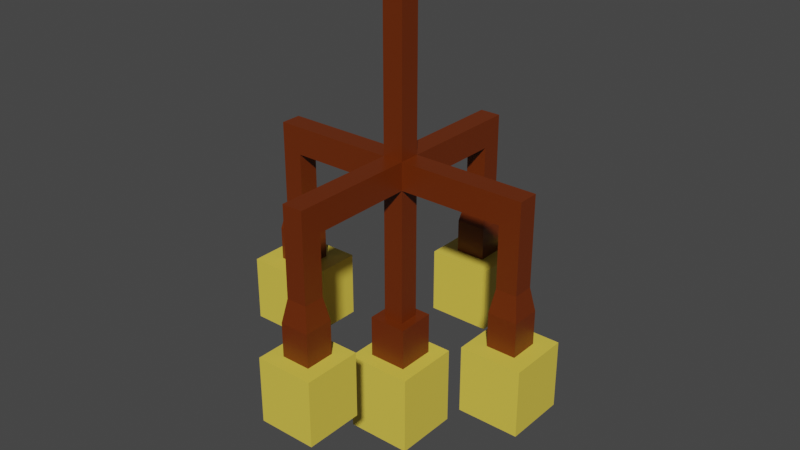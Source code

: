 # Source: LAMPARA.blend  (saved by Blender 2.81.16; exported with 4.5.12 LTS)
import bpy
from mathutils import Matrix  # noqa: F401  (used for matrix-valued properties, if any)

bpy.ops.wm.read_factory_settings(use_empty=True)
scene = bpy.context.scene
scene.name = 'Scene'

# ---- collections
col_collection = bpy.data.collections.new('Collection'); scene.collection.children.link(col_collection)

# ---- materials (node trees are filled in below, after node groups)
mat_material = bpy.data.materials.new('Material')
mat_material.alpha_threshold = 0.0
mat_material.use_transparent_shadow = False
mat_material.line_color = (0.0, 0.0, 0.0, 1.0)
mat_material_001 = bpy.data.materials.new('Material.001')
mat_material_001.use_transparent_shadow = False

# ---- material node trees
mat_material.use_nodes = True; mat_material.node_tree.nodes.clear()
_N = mat_material.node_tree.nodes; _L = mat_material.node_tree.links
n0 = _N.new('ShaderNodeOutputMaterial'); n0.name = 'Material Output'; n0.location = (300, 300)
n1 = _N.new('ShaderNodeBsdfPrincipled'); n1.name = 'Principled BSDF'; n1.location = (10, 300)
n1.distribution = 'GGX'
n1.subsurface_method = 'BURLEY'
n1.inputs[0].default_value = (0.1456, 0.02458, 0.001364, 1.0)
n1.inputs[2].default_value = 0.4
n1.inputs[3].default_value = 1.45
n1.inputs[27].default_value = (0.0, 0.0, 0.0, 1.0)
n1.inputs[28].default_value = 1.0
_L.new(n1.outputs[0], n0.inputs[0])
n0.is_active_output = True
mat_material_001.use_nodes = True; mat_material_001.node_tree.nodes.clear()
_N = mat_material_001.node_tree.nodes; _L = mat_material_001.node_tree.links
n0 = _N.new('ShaderNodeOutputMaterial'); n0.name = 'Material Output'; n0.location = (300, 300)
n1 = _N.new('ShaderNodeBsdfPrincipled'); n1.name = 'Principled BSDF'; n1.location = (10, 300)
n1.distribution = 'GGX'
n1.subsurface_method = 'BURLEY'
n1.inputs[0].default_value = (0.8, 0.609, 0.07377, 1.0)
n1.inputs[3].default_value = 1.45
n1.inputs[27].default_value = (0.0, 0.0, 0.0, 1.0)
n1.inputs[28].default_value = 1.0
_L.new(n1.outputs[0], n0.inputs[0])
n0.is_active_output = True

# ---- world
world_world = bpy.data.worlds.new('World'); scene.world = world_world
world_world.use_nodes = True; world_world.node_tree.nodes.clear()
_N = world_world.node_tree.nodes; _L = world_world.node_tree.links
n0 = _N.new('ShaderNodeOutputWorld'); n0.name = 'World Output'; n0.location = (300, 300)
n1 = _N.new('ShaderNodeBackground'); n1.name = 'Background'; n1.location = (10, 300)
n1.inputs[0].default_value = (0.05088, 0.05088, 0.05088, 1.0)
_L.new(n1.outputs[0], n0.inputs[0])
n0.is_active_output = True
world_world.color = (0.05088, 0.05088, 0.05088)
world_world.use_sun_shadow = False
world_world.sun_shadow_jitter_overblur = 0.0

# ---- meshes
me_cube = bpy.data.meshes.new('Cube')
me_cube.from_pydata([(0.059, 0.059, -0.08864), (0.1019, 0.1019, -0.3365), (0.059, -0.059, -0.08864), (0.1019, -0.1019, -0.3365), (-0.059, 0.059, -0.08864), (-0.1019, 0.1019, -0.3365), (-0.059, -0.059, -0.08864), (-0.1019, -0.1019, -0.3365), (0.1019, -0.1019, -0.08864), (-0.1019, -0.1019, -0.08864), (0.1019, 0.1019, -0.08864), (-0.1019, 0.1019, -0.08864), (0.03166, -0.03166, 0.04136), (-0.03166, -0.03166, 0.04136), (0.03166, 0.03166, 0.04136), (-0.03166, 0.03166, 0.04136), (0.059, -0.059, 0.04136), (-0.059, -0.059, 0.04136), (0.059, 0.059, 0.04136), (-0.059, 0.059, 0.04136), (0.03166, -0.03166, 0.4611), (-0.03166, -0.03166, 0.4611), (0.03166, 0.03166, 0.4611), (-0.03166, 0.03166, 0.4611), (0.03166, -0.03166, 0.5456), (-0.03166, -0.03166, 0.5456), (0.03166, 0.03166, 0.5456), (-0.03166, 0.03166, 0.5456), (0.4128, 0.03166, 0.4611), (0.4128, -0.03166, 0.4611), (0.4128, 0.03166, 0.5456), (0.4128, -0.03166, 0.5456), (0.03166, -0.4128, 0.4611), (-0.03166, -0.4128, 0.4611), (0.03166, -0.4128, 0.5456), (-0.03166, -0.4128, 0.5456), (-0.4128, -0.03166, 0.4611), (-0.4128, 0.03166, 0.4611), (-0.4128, -0.03166, 0.5456), (-0.4128, 0.03166, 0.5456), (-0.03166, 0.4128, 0.4611), (0.03166, 0.4128, 0.4611), (-0.03166, 0.4128, 0.5456), (0.03166, 0.4128, 0.5456), (0.03166, 0.3493, 0.4611), (0.03166, 0.3493, 0.5456), (-0.03166, 0.3493, 0.5456), (-0.03166, 0.3493, 0.4611), (0.3493, 0.03166, 0.5456), (0.3493, 0.03166, 0.4611), (0.3493, -0.03166, 0.5456), (0.3493, -0.03166, 0.4611), (0.03166, -0.3493, 0.4611), (-0.03166, -0.3493, 0.4611), (0.03166, -0.3493, 0.5456), (-0.03166, -0.3493, 0.5456), (-0.3493, -0.03166, 0.4611), (-0.3493, 0.03166, 0.4611), (-0.3493, 0.03166, 0.5456), (-0.3493, -0.03166, 0.5456), (0.4128, 0.03166, 0.2763), (0.4128, -0.03166, 0.2763), (0.3493, -0.03166, 0.2763), (0.03166, -0.4128, 0.2763), (-0.03166, -0.4128, 0.2763), (0.03166, -0.3493, 0.2763), (-0.4128, -0.03166, 0.2763), (-0.4128, 0.03166, 0.2763), (-0.3493, -0.03166, 0.2763), (-0.03166, 0.4128, 0.2763), (0.03166, 0.4128, 0.2763), (0.03166, 0.3493, 0.2763), (-0.03166, 0.3493, 0.2763), (0.3493, 0.03166, 0.2763), (-0.03166, -0.3493, 0.2763), (-0.3493, 0.03166, 0.2763), (0.4253, 0.04416, 0.204), (0.4253, -0.04416, 0.204), (0.3367, -0.04416, 0.204), (0.04474, -0.4259, 0.204), (-0.04474, -0.4259, 0.204), (0.04474, -0.3361, 0.204), (-0.4279, -0.04674, 0.204), (-0.4279, 0.04674, 0.204), (-0.3341, -0.04674, 0.204), (-0.04684, 0.428, 0.204), (0.04684, 0.428, 0.204), (0.04684, 0.334, 0.204), (-0.04684, 0.334, 0.204), (0.3367, 0.04416, 0.204), (-0.04474, -0.3361, 0.204), (-0.3341, 0.04674, 0.204), (0.4253, 0.04416, 0.1006), (0.4253, -0.04416, 0.1006), (0.3367, -0.04416, 0.1006), (0.04474, -0.4259, 0.1006), (-0.04474, -0.4259, 0.1006), (0.04474, -0.3361, 0.1006), (-0.4279, -0.04674, 0.1006), (-0.4279, 0.04674, 0.1006), (-0.3341, -0.04674, 0.1006), (-0.04684, 0.428, 0.1006), (0.04684, 0.428, 0.1006), (0.04684, 0.334, 0.1006), (-0.04684, 0.334, 0.1006), (0.3367, 0.04416, 0.1006), (-0.04474, -0.3361, 0.1006), (-0.3341, 0.04674, 0.1006), (0.474, 0.09273, 0.1006), (0.474, -0.09273, 0.1006), (0.288, -0.09273, 0.1006), (0.08947, -0.4708, 0.1006), (-0.08947, -0.4708, 0.1006), (0.08947, -0.2913, 0.1006), (-0.4842, -0.1028, 0.1006), (-0.4842, 0.1028, 0.1006), (-0.2779, -0.1028, 0.1006), (-0.09836, 0.4797, 0.1006), (0.09836, 0.4797, 0.1006), (0.09836, 0.2824, 0.1006), (-0.09836, 0.2824, 0.1006), (0.288, 0.09273, 0.1006), (-0.08947, -0.2913, 0.1006), (-0.2779, 0.1028, 0.1006), (0.474, 0.09273, -0.1028), (0.474, -0.09273, -0.1028), (0.288, -0.09273, -0.1028), (0.08947, -0.4708, -0.1028), (-0.08947, -0.4708, -0.1028), (0.08947, -0.2913, -0.1028), (-0.4842, -0.1028, -0.1028), (-0.4842, 0.1028, -0.1028), (-0.2779, -0.1028, -0.1028), (-0.09836, 0.4797, -0.1028), (0.09836, 0.4797, -0.1028), (0.09836, 0.2824, -0.1028), (-0.09836, 0.2824, -0.1028), (0.288, 0.09273, -0.1028), (-0.08947, -0.2913, -0.1028), (-0.2779, 0.1028, -0.1028), (0.03166, -0.03166, 1.001), (-0.03166, -0.03166, 1.001), (0.03166, 0.03166, 1.001), (-0.03166, 0.03166, 1.001)], [], [(4, 6, 17, 19), (3, 8, 9, 7), (7, 9, 11, 5), (5, 1, 3, 7), (1, 10, 8, 3), (5, 11, 10, 1), (2, 6, 9, 8), (0, 2, 8, 10), (6, 4, 11, 9), (4, 0, 10, 11), (12, 14, 22, 20), (6, 2, 16, 17), (0, 4, 19, 18), (2, 0, 18, 16), (12, 13, 17, 16), (14, 12, 16, 18), (13, 15, 19, 17), (15, 14, 18, 19), (57, 56, 68, 75), (15, 13, 21, 23), (13, 12, 20, 21), (14, 15, 23, 22), (25, 24, 140, 141), (41, 44, 71, 70), (45, 44, 41, 43), (49, 48, 30, 28), (29, 28, 30, 31), (48, 50, 31, 30), (50, 51, 29, 31), (56, 36, 66, 68), (33, 32, 34, 35), (52, 54, 34, 32), (55, 53, 33, 35), (54, 55, 35, 34), (37, 36, 38, 39), (58, 57, 37, 39), (56, 59, 38, 36), (59, 58, 39, 38), (41, 40, 42, 43), (47, 46, 42, 40), (46, 45, 43, 42), (52, 32, 63, 65), (23, 47, 44, 22), (26, 45, 46, 27), (27, 46, 47, 23), (22, 44, 45, 26), (22, 49, 51, 20), (20, 51, 50, 24), (24, 50, 48, 26), (26, 48, 49, 22), (25, 55, 54, 24), (21, 53, 55, 25), (24, 54, 52, 20), (20, 52, 53, 21), (27, 58, 59, 25), (25, 59, 56, 21), (23, 57, 58, 27), (21, 56, 57, 23), (67, 75, 91, 83), (69, 70, 86, 85), (74, 65, 81, 90), (68, 66, 82, 84), (33, 53, 74, 64), (29, 51, 62, 61), (51, 49, 73, 62), (28, 29, 61, 60), (32, 33, 64, 63), (36, 37, 67, 66), (37, 57, 75, 67), (40, 41, 70, 69), (47, 40, 69, 72), (53, 52, 65, 74), (49, 28, 60, 73), (44, 47, 72, 71), (82, 83, 99, 98), (78, 89, 105, 94), (81, 79, 95, 97), (89, 76, 92, 105), (70, 71, 87, 86), (60, 61, 77, 76), (75, 68, 84, 91), (72, 69, 85, 88), (61, 62, 78, 77), (71, 72, 88, 87), (63, 64, 80, 79), (73, 60, 76, 89), (65, 63, 79, 81), (62, 73, 89, 78), (66, 67, 83, 82), (64, 74, 90, 80), (103, 104, 120, 119), (93, 94, 110, 109), (104, 101, 117, 120), (107, 100, 116, 123), (80, 90, 106, 96), (84, 82, 98, 100), (90, 81, 97, 106), (85, 86, 102, 101), (83, 91, 107, 99), (86, 87, 103, 102), (76, 77, 93, 92), (91, 84, 100, 107), (88, 85, 101, 104), (77, 78, 94, 93), (87, 88, 104, 103), (79, 80, 96, 95), (114, 115, 131, 130), (110, 121, 137, 126), (113, 111, 127, 129), (121, 108, 124, 137), (95, 96, 112, 111), (105, 92, 108, 121), (97, 95, 111, 113), (94, 105, 121, 110), (98, 99, 115, 114), (96, 106, 122, 112), (100, 98, 114, 116), (106, 97, 113, 122), (101, 102, 118, 117), (99, 107, 123, 115), (102, 103, 119, 118), (92, 93, 109, 108), (139, 132, 130, 131), (138, 129, 127, 128), (126, 137, 124, 125), (135, 136, 133, 134), (112, 122, 138, 128), (116, 114, 130, 132), (122, 113, 129, 138), (117, 118, 134, 133), (115, 123, 139, 131), (118, 119, 135, 134), (108, 109, 125, 124), (123, 116, 132, 139), (120, 117, 133, 136), (109, 110, 126, 125), (119, 120, 136, 135), (111, 112, 128, 127), (142, 143, 141, 140), (26, 27, 143, 142), (24, 26, 142, 140), (27, 25, 141, 143)])
me_cube.polygons.foreach_set('material_index', [0, 1, 1, 1, 1, 1, 1, 1, 1, 1, 0, 0, 0, 0, 0, 0, 0, 0, 0, 0, 0, 0, 0, 0, 0, 0, 0, 0, 0, 0, 0, 0, 0, 0, 0, 0, 0, 0, 0, 0, 0, 0, 0, 0, 0, 0, 0, 0, 0, 0, 0, 0, 0, 0, 0, 0, 0, 0, 0, 0, 0, 0, 0, 0, 0, 0, 0, 0, 0, 0, 0, 0, 0, 0, 0, 0, 0, 0, 0, 0, 0, 0, 0, 0, 0, 0, 0, 0, 0, 0, 1, 1, 1, 1, 0, 0, 0, 0, 0, 0, 0, 0, 0, 0, 0, 0, 1, 1, 1, 1, 1, 1, 1, 1, 1, 1, 1, 1, 1, 1, 1, 1, 1, 1, 1, 1, 1, 1, 1, 1, 1, 1, 1, 1, 1, 1, 1, 1, 0, 0, 0, 0])
_uv = me_cube.uv_layers.new(name='UVMap')
_uv.uv.foreach_set('vector', [0.8224, 0.5526, 0.8224, 0.6974, 0.8224, 0.6974, 0.8224, 0.5526, 0.375, 0.75, 0.625, 0.75, 0.625, 1.0, 0.375, 1.0, 0.375, 0.0, 0.625, 0.0, 0.625, 0.25, 0.375, 0.25, 0.125, 0.5, 0.375, 0.5, 0.375, 0.75, 0.125, 0.75, 0.375, 0.5, 0.625, 0.5, 0.625, 0.75, 0.375, 0.75, 0.375, 0.25, 0.625, 0.25, 0.625, 0.5, 0.375, 0.5, 0.6776, 0.6974, 0.8224, 0.6974, 0.875, 0.75, 0.625, 0.75, 0.6776, 0.5526, 0.6776, 0.6974, 0.625, 0.75, 0.625, 0.5, 0.8224, 0.6974, 0.8224, 0.5526, 0.875, 0.5, 0.875, 0.75, 0.8224, 0.5526, 0.6776, 0.5526, 0.625, 0.5, 0.875, 0.5, 0.7111, 0.6639, 0.7111, 0.5861, 0.7111, 0.5861, 0.7111, 0.6639, 0.8224, 0.6974, 0.6776, 0.6974, 0.6776, 0.6974, 0.8224, 0.6974, 0.6776, 0.5526, 0.8224, 0.5526, 0.8224, 0.5526, 0.6776, 0.5526, 0.6776, 0.6974, 0.6776, 0.5526, 0.6776, 0.5526, 0.6776, 0.6974, 0.7111, 0.6639, 0.7889, 0.6639, 0.8224, 0.6974, 0.6776, 0.6974, 0.7111, 0.5861, 0.7111, 0.6639, 0.6776, 0.6974, 0.6776, 0.5526, 0.7889, 0.6639, 0.7889, 0.5861, 0.8224, 0.5526, 0.8224, 0.6974, 0.7889, 0.5861, 0.7111, 0.5861, 0.6776, 0.5526, 0.8224, 0.5526, 0.7889, 0.5861, 0.7889, 0.6639, 0.7889, 0.6639, 0.7889, 0.5861, 0.7889, 0.5861, 0.7889, 0.6639, 0.7889, 0.6639, 0.7889, 0.5861, 0.7889, 0.6639, 0.7111, 0.6639, 0.7111, 0.6639, 0.7889, 0.6639, 0.7111, 0.5861, 0.7889, 0.5861, 0.7889, 0.5861, 0.7111, 0.5861, 0.7889, 0.6639, 0.7111, 0.6639, 0.7111, 0.6639, 0.7889, 0.6639, 0.7111, 0.5861, 0.7111, 0.5861, 0.7111, 0.5861, 0.7111, 0.5861, 0.7111, 0.5861, 0.7111, 0.5861, 0.7111, 0.5861, 0.7111, 0.5861, 0.7111, 0.5861, 0.7111, 0.5861, 0.7111, 0.5861, 0.7111, 0.5861, 0.7111, 0.6639, 0.7111, 0.5861, 0.7111, 0.5861, 0.7111, 0.6639, 0.7111, 0.5861, 0.7111, 0.6639, 0.7111, 0.6639, 0.7111, 0.5861, 0.7111, 0.6639, 0.7111, 0.6639, 0.7111, 0.6639, 0.7111, 0.6639, 0.7889, 0.6639, 0.7889, 0.6639, 0.7889, 0.6639, 0.7889, 0.6639, 0.7889, 0.6639, 0.7111, 0.6639, 0.7111, 0.6639, 0.7889, 0.6639, 0.7111, 0.6639, 0.7111, 0.6639, 0.7111, 0.6639, 0.7111, 0.6639, 0.7889, 0.6639, 0.7889, 0.6639, 0.7889, 0.6639, 0.7889, 0.6639, 0.7111, 0.6639, 0.7889, 0.6639, 0.7889, 0.6639, 0.7111, 0.6639, 0.7889, 0.5861, 0.7889, 0.6639, 0.7889, 0.6639, 0.7889, 0.5861, 0.7889, 0.5861, 0.7889, 0.5861, 0.7889, 0.5861, 0.7889, 0.5861, 0.7889, 0.6639, 0.7889, 0.6639, 0.7889, 0.6639, 0.7889, 0.6639, 0.7889, 0.6639, 0.7889, 0.5861, 0.7889, 0.5861, 0.7889, 0.6639, 0.7111, 0.5861, 0.7889, 0.5861, 0.7889, 0.5861, 0.7111, 0.5861, 0.7889, 0.5861, 0.7889, 0.5861, 0.7889, 0.5861, 0.7889, 0.5861, 0.7889, 0.5861, 0.7111, 0.5861, 0.7111, 0.5861, 0.7889, 0.5861, 0.7111, 0.6639, 0.7111, 0.6639, 0.7111, 0.6639, 0.7111, 0.6639, 0.7889, 0.5861, 0.7889, 0.5861, 0.7111, 0.5861, 0.7111, 0.5861, 0.7111, 0.5861, 0.7111, 0.5861, 0.7889, 0.5861, 0.7889, 0.5861, 0.7889, 0.5861, 0.7889, 0.5861, 0.7889, 0.5861, 0.7889, 0.5861, 0.7111, 0.5861, 0.7111, 0.5861, 0.7111, 0.5861, 0.7111, 0.5861, 0.7111, 0.5861, 0.7111, 0.5861, 0.7111, 0.6639, 0.7111, 0.6639, 0.7111, 0.6639, 0.7111, 0.6639, 0.7111, 0.6639, 0.7111, 0.6639, 0.7111, 0.6639, 0.7111, 0.6639, 0.7111, 0.5861, 0.7111, 0.5861, 0.7111, 0.5861, 0.7111, 0.5861, 0.7111, 0.5861, 0.7111, 0.5861, 0.7889, 0.6639, 0.7889, 0.6639, 0.7111, 0.6639, 0.7111, 0.6639, 0.7889, 0.6639, 0.7889, 0.6639, 0.7889, 0.6639, 0.7889, 0.6639, 0.7111, 0.6639, 0.7111, 0.6639, 0.7111, 0.6639, 0.7111, 0.6639, 0.7111, 0.6639, 0.7111, 0.6639, 0.7889, 0.6639, 0.7889, 0.6639, 0.7889, 0.5861, 0.7889, 0.5861, 0.7889, 0.6639, 0.7889, 0.6639, 0.7889, 0.6639, 0.7889, 0.6639, 0.7889, 0.6639, 0.7889, 0.6639, 0.7889, 0.5861, 0.7889, 0.5861, 0.7889, 0.5861, 0.7889, 0.5861, 0.7889, 0.6639, 0.7889, 0.6639, 0.7889, 0.5861, 0.7889, 0.5861, 0.7889, 0.5861, 0.7889, 0.5861, 0.7889, 0.5861, 0.7889, 0.5861, 0.7889, 0.5861, 0.7111, 0.5861, 0.7111, 0.5861, 0.7889, 0.5861, 0.7889, 0.6639, 0.7111, 0.6639, 0.7111, 0.6639, 0.7889, 0.6639, 0.7889, 0.6639, 0.7889, 0.6639, 0.7889, 0.6639, 0.7889, 0.6639, 0.7889, 0.6639, 0.7889, 0.6639, 0.7889, 0.6639, 0.7889, 0.6639, 0.7111, 0.6639, 0.7111, 0.6639, 0.7111, 0.6639, 0.7111, 0.6639, 0.7111, 0.6639, 0.7111, 0.5861, 0.7111, 0.5861, 0.7111, 0.6639, 0.7111, 0.5861, 0.7111, 0.6639, 0.7111, 0.6639, 0.7111, 0.5861, 0.7111, 0.6639, 0.7889, 0.6639, 0.7889, 0.6639, 0.7111, 0.6639, 0.7889, 0.6639, 0.7889, 0.5861, 0.7889, 0.5861, 0.7889, 0.6639, 0.7889, 0.5861, 0.7889, 0.5861, 0.7889, 0.5861, 0.7889, 0.5861, 0.7889, 0.5861, 0.7111, 0.5861, 0.7111, 0.5861, 0.7889, 0.5861, 0.7889, 0.5861, 0.7889, 0.5861, 0.7889, 0.5861, 0.7889, 0.5861, 0.7889, 0.6639, 0.7111, 0.6639, 0.7111, 0.6639, 0.7889, 0.6639, 0.7111, 0.5861, 0.7111, 0.5861, 0.7111, 0.5861, 0.7111, 0.5861, 0.7111, 0.5861, 0.7889, 0.5861, 0.7889, 0.5861, 0.7111, 0.5861, 0.7889, 0.6639, 0.7889, 0.5861, 0.7889, 0.5861, 0.7889, 0.6639, 0.7111, 0.6639, 0.7111, 0.5861, 0.7111, 0.5861, 0.7111, 0.6639, 0.7111, 0.6639, 0.7111, 0.6639, 0.7111, 0.6639, 0.7111, 0.6639, 0.7111, 0.5861, 0.7111, 0.5861, 0.7111, 0.5861, 0.7111, 0.5861, 0.7111, 0.5861, 0.7111, 0.5861, 0.7111, 0.5861, 0.7111, 0.5861, 0.7111, 0.5861, 0.7111, 0.6639, 0.7111, 0.6639, 0.7111, 0.5861, 0.7889, 0.5861, 0.7889, 0.6639, 0.7889, 0.6639, 0.7889, 0.5861, 0.7889, 0.5861, 0.7889, 0.5861, 0.7889, 0.5861, 0.7889, 0.5861, 0.7111, 0.6639, 0.7111, 0.6639, 0.7111, 0.6639, 0.7111, 0.6639, 0.7111, 0.5861, 0.7889, 0.5861, 0.7889, 0.5861, 0.7111, 0.5861, 0.7111, 0.6639, 0.7889, 0.6639, 0.7889, 0.6639, 0.7111, 0.6639, 0.7111, 0.5861, 0.7111, 0.5861, 0.7111, 0.5861, 0.7111, 0.5861, 0.7111, 0.6639, 0.7111, 0.6639, 0.7111, 0.6639, 0.7111, 0.6639, 0.7111, 0.6639, 0.7111, 0.5861, 0.7111, 0.5861, 0.7111, 0.6639, 0.7889, 0.6639, 0.7889, 0.5861, 0.7889, 0.5861, 0.7889, 0.6639, 0.7889, 0.6639, 0.7889, 0.6639, 0.7889, 0.6639, 0.7889, 0.6639, 0.7111, 0.5861, 0.7889, 0.5861, 0.7889, 0.5861, 0.7111, 0.5861, 0.7111, 0.6639, 0.7111, 0.6639, 0.7111, 0.6639, 0.7111, 0.6639, 0.7889, 0.5861, 0.7889, 0.5861, 0.7889, 0.5861, 0.7889, 0.5861, 0.7889, 0.5861, 0.7889, 0.6639, 0.7889, 0.6639, 0.7889, 0.5861, 0.7889, 0.6639, 0.7889, 0.6639, 0.7889, 0.6639, 0.7889, 0.6639, 0.7889, 0.6639, 0.7889, 0.6639, 0.7889, 0.6639, 0.7889, 0.6639, 0.7889, 0.6639, 0.7111, 0.6639, 0.7111, 0.6639, 0.7889, 0.6639, 0.7889, 0.5861, 0.7111, 0.5861, 0.7111, 0.5861, 0.7889, 0.5861, 0.7889, 0.5861, 0.7889, 0.5861, 0.7889, 0.5861, 0.7889, 0.5861, 0.7111, 0.5861, 0.7111, 0.5861, 0.7111, 0.5861, 0.7111, 0.5861, 0.7111, 0.5861, 0.7111, 0.6639, 0.7111, 0.6639, 0.7111, 0.5861, 0.7889, 0.5861, 0.7889, 0.6639, 0.7889, 0.6639, 0.7889, 0.5861, 0.7889, 0.5861, 0.7889, 0.5861, 0.7889, 0.5861, 0.7889, 0.5861, 0.7111, 0.6639, 0.7111, 0.6639, 0.7111, 0.6639, 0.7111, 0.6639, 0.7111, 0.5861, 0.7889, 0.5861, 0.7889, 0.5861, 0.7111, 0.5861, 0.7111, 0.6639, 0.7889, 0.6639, 0.7889, 0.6639, 0.7111, 0.6639, 0.7889, 0.6639, 0.7889, 0.5861, 0.7889, 0.5861, 0.7889, 0.6639, 0.7111, 0.6639, 0.7111, 0.5861, 0.7111, 0.5861, 0.7111, 0.6639, 0.7111, 0.6639, 0.7111, 0.6639, 0.7111, 0.6639, 0.7111, 0.6639, 0.7111, 0.5861, 0.7111, 0.5861, 0.7111, 0.5861, 0.7111, 0.5861, 0.7111, 0.6639, 0.7889, 0.6639, 0.7889, 0.6639, 0.7111, 0.6639, 0.7111, 0.5861, 0.7111, 0.5861, 0.7111, 0.5861, 0.7111, 0.5861, 0.7111, 0.6639, 0.7111, 0.6639, 0.7111, 0.6639, 0.7111, 0.6639, 0.7111, 0.6639, 0.7111, 0.5861, 0.7111, 0.5861, 0.7111, 0.6639, 0.7889, 0.6639, 0.7889, 0.5861, 0.7889, 0.5861, 0.7889, 0.6639, 0.7889, 0.6639, 0.7889, 0.6639, 0.7889, 0.6639, 0.7889, 0.6639, 0.7889, 0.6639, 0.7889, 0.6639, 0.7889, 0.6639, 0.7889, 0.6639, 0.7889, 0.6639, 0.7111, 0.6639, 0.7111, 0.6639, 0.7889, 0.6639, 0.7889, 0.5861, 0.7111, 0.5861, 0.7111, 0.5861, 0.7889, 0.5861, 0.7889, 0.5861, 0.7889, 0.5861, 0.7889, 0.5861, 0.7889, 0.5861, 0.7111, 0.5861, 0.7111, 0.5861, 0.7111, 0.5861, 0.7111, 0.5861, 0.7111, 0.5861, 0.7111, 0.6639, 0.7111, 0.6639, 0.7111, 0.5861, 0.7889, 0.5861, 0.7889, 0.6639, 0.7889, 0.6639, 0.7889, 0.5861, 0.7889, 0.6639, 0.7111, 0.6639, 0.7111, 0.6639, 0.7889, 0.6639, 0.7111, 0.6639, 0.7111, 0.5861, 0.7111, 0.5861, 0.7111, 0.6639, 0.7111, 0.5861, 0.7889, 0.5861, 0.7889, 0.5861, 0.7111, 0.5861, 0.7889, 0.6639, 0.7889, 0.6639, 0.7889, 0.6639, 0.7889, 0.6639, 0.7889, 0.6639, 0.7889, 0.6639, 0.7889, 0.6639, 0.7889, 0.6639, 0.7889, 0.6639, 0.7111, 0.6639, 0.7111, 0.6639, 0.7889, 0.6639, 0.7889, 0.5861, 0.7111, 0.5861, 0.7111, 0.5861, 0.7889, 0.5861, 0.7889, 0.5861, 0.7889, 0.5861, 0.7889, 0.5861, 0.7889, 0.5861, 0.7111, 0.5861, 0.7111, 0.5861, 0.7111, 0.5861, 0.7111, 0.5861, 0.7111, 0.5861, 0.7111, 0.6639, 0.7111, 0.6639, 0.7111, 0.5861, 0.7889, 0.5861, 0.7889, 0.6639, 0.7889, 0.6639, 0.7889, 0.5861, 0.7889, 0.5861, 0.7889, 0.5861, 0.7889, 0.5861, 0.7889, 0.5861, 0.7111, 0.6639, 0.7111, 0.6639, 0.7111, 0.6639, 0.7111, 0.6639, 0.7111, 0.5861, 0.7889, 0.5861, 0.7889, 0.5861, 0.7111, 0.5861, 0.7111, 0.6639, 0.7889, 0.6639, 0.7889, 0.6639, 0.7111, 0.6639, 0.7111, 0.5861, 0.7889, 0.5861, 0.7889, 0.6639, 0.7111, 0.6639, 0.7111, 0.5861, 0.7889, 0.5861, 0.7889, 0.5861, 0.7111, 0.5861, 0.7111, 0.6639, 0.7111, 0.5861, 0.7111, 0.5861, 0.7111, 0.6639, 0.7889, 0.5861, 0.7889, 0.6639, 0.7889, 0.6639, 0.7889, 0.5861])
me_cube.materials.append(mat_material)
me_cube.materials.append(mat_material_001)
me_cube.use_remesh_preserve_volume = False
me_cube.use_remesh_preserve_attributes = False
me_cube.use_mirror_vertex_groups = False
me_cube.update()

# ---- objects
ob_cube = bpy.data.objects.new('Cube', me_cube)

# ---- transforms, parenting, visibility, modifiers, constraints
ob_cube.location = (0.0, 0.0, 0.0)
ob_cube.lock_rotations_4d = False
ob_cube.empty_display_type = 'ARROWS'
ob_cube.lineart.crease_threshold = 0.0

# ---- collection membership
col_collection.objects.link(ob_cube)

# ---- scene / render settings (as saved in the file)
scene.frame_start = 1; scene.frame_end = 250; scene.frame_set(1)
scene.render.engine = 'BLENDER_EEVEE_NEXT'
scene.cycles.use_denoising = False
scene.cycles.samples = 128
scene.cycles.sampling_pattern = 'TABULATED_SOBOL'
scene.cycles.use_adaptive_sampling = False
scene.cycles.use_light_tree = False
scene.view_settings.view_transform = 'Filmic'
bpy.context.view_layer.update()

# ---- added for rendering (the .blend has no active camera and no usable light): camera, sun
cam_auto = bpy.data.cameras.new('AutoCamera')
cam_auto.lens = 50.0
cam_auto.sensor_width = 36.0
cam_auto.clip_end = 1000.0
ob_auto_camera = bpy.data.objects.new('AutoCamera', cam_auto)
scene.collection.objects.link(ob_auto_camera)
ob_auto_camera.location = (1.75297, -2.10519, 1.73869)
ob_auto_camera.rotation_euler = (1.09748, -7.21219e-08, 0.694738)
scene.camera = ob_auto_camera
light_auto_sun = bpy.data.lights.new('AutoSun', 'SUN')
light_auto_sun.energy = 3.0
light_auto_sun.angle = 0.0523599
ob_auto_sun = bpy.data.objects.new('AutoSun', light_auto_sun)
scene.collection.objects.link(ob_auto_sun)
ob_auto_sun.rotation_euler = (0.872665, 0.174533, 0.523599)
bpy.context.view_layer.update()
